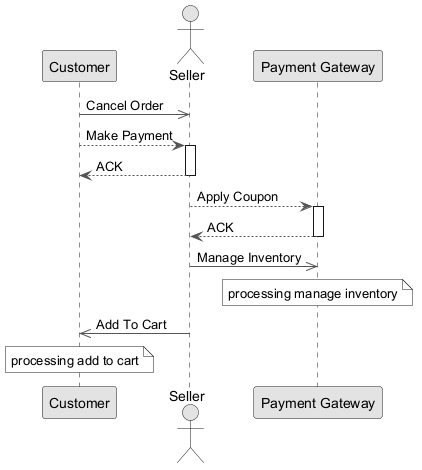

The diagram above was rendered by PlantUML. Its source (embedded in the PNG):
@startuml
skinparam monochrome true
skinparam ArrowColor #555555
participant "Customer" as C
actor "Seller" as S
participant "Payment Gateway" as PG
C ->> S : Cancel Order
C --> S : Make Payment
activate S
S --> C : ACK
deactivate S
S --> PG : Apply Coupon
activate PG
PG --> S : ACK
deactivate PG
S ->> PG : Manage Inventory
note over PG : processing manage inventory
S ->> C : Add To Cart
note over C : processing add to cart
@enduml